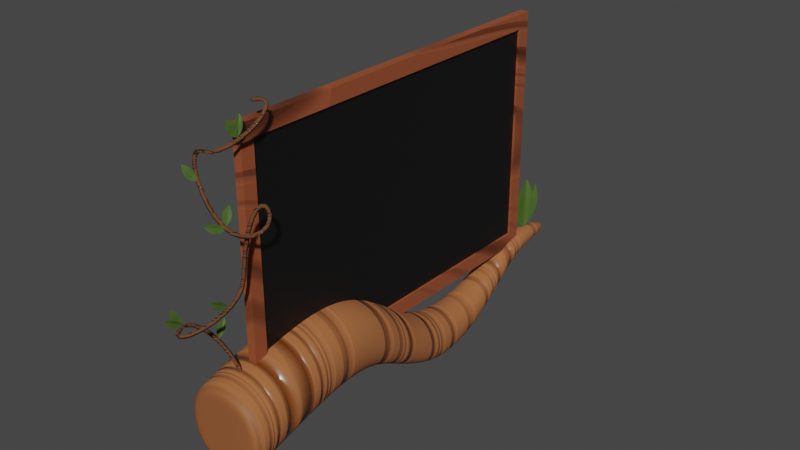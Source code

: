 # Source: PAPANHUTAN.blend  (saved by Blender 2.90.8; exported with 4.5.12 LTS)
import bpy
from mathutils import Matrix  # noqa: F401  (used for matrix-valued properties, if any)

bpy.ops.wm.read_factory_settings(use_empty=True)
scene = bpy.context.scene
scene.name = 'Scene'

# ---- collections
col_collection = bpy.data.collections.new('Collection'); scene.collection.children.link(col_collection)

# ---- materials (node trees are filled in below, after node groups)
mat_stylized_wood = bpy.data.materials.new('Stylized Wood')
mat_stylized_wood.alpha_threshold = 0.0
mat_stylized_wood.use_transparent_shadow = False
mat_stylized_wood.line_color = (0.0, 0.0, 0.0, 1.0)
mat_stylized_wood_004 = bpy.data.materials.new('Stylized Wood.004')
mat_stylized_wood_004.alpha_threshold = 0.0
mat_stylized_wood_004.use_transparent_shadow = False
mat_stylized_wood_004.line_color = (0.0, 0.0, 0.0, 1.0)
mat_material = bpy.data.materials.new('Material')
mat_material.alpha_threshold = 0.0
mat_material.use_transparent_shadow = False
mat_material.line_color = (0.0, 0.0, 0.0, 1.0)
mat_material_001 = bpy.data.materials.new('Material.001')
mat_material_001.use_transparent_shadow = False
mat_stylized_wood_001 = bpy.data.materials.new('Stylized Wood.001')
mat_stylized_wood_001.alpha_threshold = 0.0
mat_stylized_wood_001.use_transparent_shadow = False
mat_stylized_wood_001.line_color = (0.0, 0.0, 0.0, 1.0)
mat_material_004 = bpy.data.materials.new('Material.004')
mat_material_004.use_transparent_shadow = False

# ---- material node trees
mat_stylized_wood.use_nodes = True; mat_stylized_wood.node_tree.nodes.clear()
_N = mat_stylized_wood.node_tree.nodes; _L = mat_stylized_wood.node_tree.links
n0 = _N.new('ShaderNodeOutputMaterial'); n0.name = 'Material Output'; n0.location = (300, 300)
n1 = _N.new('ShaderNodeBsdfPrincipled'); n1.name = 'Principled BSDF'; n1.location = (10, 300)
n1.distribution = 'GGX'
n1.subsurface_method = 'RANDOM_WALK_SKIN'
n1.inputs[3].default_value = 1.45
n1.inputs[27].default_value = (0.0, 0.0, 0.0, 1.0)
n1.inputs[28].default_value = 1.0
n2 = _N.new('ShaderNodeValToRGB'); n2.name = 'ColorRamp'; n2.location = (-520, -160)
while len(n2.color_ramp.elements) > 1: n2.color_ramp.elements.remove(n2.color_ramp.elements[-1])
n2.color_ramp.elements[0].position = 0.0; n2.color_ramp.elements[0].color = (0.0, 0.0, 0.0, 1.0)
_e = n2.color_ramp.elements.new(1.0); _e.color = (1.0, 1.0, 1.0, 1.0)
n3 = _N.new('ShaderNodeValToRGB'); n3.name = 'ColorRamp.002'; n3.location = (-520, 80)
while len(n3.color_ramp.elements) > 1: n3.color_ramp.elements.remove(n3.color_ramp.elements[-1])
n3.color_ramp.elements[0].position = 0.0; n3.color_ramp.elements[0].color = (1.0, 1.0, 1.0, 1.0)
_e = n3.color_ramp.elements.new(0.5864); _e.color = (0.0, 0.0, 0.0, 1.0)
n4 = _N.new('ShaderNodeTexCoord'); n4.name = 'Texture Coordinate'; n4.location = (-1620, 60)
n5 = _N.new('ShaderNodeMapping'); n5.name = 'Mapping'; n5.location = (-1400, 80)
n5.width = 240
n5.inputs[3].default_value = (0.05, 1.0, 1.0)
n6 = _N.new('ShaderNodeValToRGB'); n6.name = 'ColorRamp.001'; n6.location = (-500, 320)
while len(n6.color_ramp.elements) > 1: n6.color_ramp.elements.remove(n6.color_ramp.elements[-1])
n6.color_ramp.elements[0].position = 0.0; n6.color_ramp.elements[0].color = (0.373, 0.1247, 0.03958, 1.0)
_e = n6.color_ramp.elements.new(0.6522); _e.color = (0.1603, 0.0448, 0.01035, 1.0)
n7 = _N.new('ShaderNodeTexNoise'); n7.name = 'Musgrave Texture'; n7.location = (-920, 40)
n7.width = 150
n7.noise_dimensions = '2D'
n7.normalize = False
n7.inputs[2].default_value = 4.1
n7.inputs[3].default_value = 6.6
n7.inputs[4].default_value = 0.2176
n8 = _N.new('ShaderNodeBump'); n8.name = 'Bump'; n8.location = (-200, -200)
n8.invert = True
n8.inputs[0].default_value = 0.325
n8.inputs[1].default_value = 1.0
n8.inputs[2].default_value = 1.0
n9 = _N.new('ShaderNodeTexNoise'); n9.name = 'Musgrave Texture.001'; n9.location = (-1120, 40)
n9.width = 150
n9.noise_dimensions = '2D'
n9.normalize = False
n9.inputs[2].default_value = 0.6
n9.inputs[3].default_value = 6.2
n9.inputs[4].default_value = 0.01924
_L.new(n9.outputs[0], n7.inputs[0])
_L.new(n5.outputs[0], n9.inputs[0])
_L.new(n4.outputs[3], n5.inputs[0])
_L.new(n7.outputs[0], n2.inputs[0])
_L.new(n2.outputs[0], n8.inputs[3])
_L.new(n8.outputs[0], n1.inputs[5])
_L.new(n7.outputs[0], n6.inputs[0])
_L.new(n6.outputs[0], n1.inputs[0])
_L.new(n7.outputs[0], n3.inputs[0])
_L.new(n3.outputs[0], n1.inputs[2])
_L.new(n1.outputs[0], n0.inputs[0])
n0.is_active_output = True
mat_stylized_wood_004.use_nodes = True; mat_stylized_wood_004.node_tree.nodes.clear()
_N = mat_stylized_wood_004.node_tree.nodes; _L = mat_stylized_wood_004.node_tree.links
n0 = _N.new('ShaderNodeOutputMaterial'); n0.name = 'Material Output'; n0.location = (300, 300)
n1 = _N.new('ShaderNodeBsdfPrincipled'); n1.name = 'Principled BSDF'; n1.location = (10, 300)
n1.distribution = 'GGX'
n1.subsurface_method = 'RANDOM_WALK_SKIN'
n1.inputs[3].default_value = 1.45
n1.inputs[27].default_value = (0.0, 0.0, 0.0, 1.0)
n1.inputs[28].default_value = 1.0
n2 = _N.new('ShaderNodeValToRGB'); n2.name = 'ColorRamp'; n2.location = (-520, -160)
while len(n2.color_ramp.elements) > 1: n2.color_ramp.elements.remove(n2.color_ramp.elements[-1])
n2.color_ramp.elements[0].position = 0.0; n2.color_ramp.elements[0].color = (0.0, 0.0, 0.0, 1.0)
_e = n2.color_ramp.elements.new(1.0); _e.color = (1.0, 1.0, 1.0, 1.0)
n3 = _N.new('ShaderNodeValToRGB'); n3.name = 'ColorRamp.002'; n3.location = (-520, 80)
while len(n3.color_ramp.elements) > 1: n3.color_ramp.elements.remove(n3.color_ramp.elements[-1])
n3.color_ramp.elements[0].position = 0.0; n3.color_ramp.elements[0].color = (1.0, 1.0, 1.0, 1.0)
_e = n3.color_ramp.elements.new(0.5864); _e.color = (0.0, 0.0, 0.0, 1.0)
n4 = _N.new('ShaderNodeTexCoord'); n4.name = 'Texture Coordinate'; n4.location = (-1620, 60)
n5 = _N.new('ShaderNodeMapping'); n5.name = 'Mapping'; n5.location = (-1400, 80)
n5.width = 240
n5.inputs[3].default_value = (0.05, 1.0, 1.0)
n6 = _N.new('ShaderNodeValToRGB'); n6.name = 'ColorRamp.001'; n6.location = (-500, 320)
while len(n6.color_ramp.elements) > 1: n6.color_ramp.elements.remove(n6.color_ramp.elements[-1])
n6.color_ramp.elements[0].position = 0.0; n6.color_ramp.elements[0].color = (0.2865, 0.06671, 0.02024, 1.0)
_e = n6.color_ramp.elements.new(0.6636); _e.color = (0.01069, 0.008396, 0.006605, 1.0)
n7 = _N.new('ShaderNodeTexNoise'); n7.name = 'Musgrave Texture'; n7.location = (-920, 40)
n7.width = 150
n7.normalize = False
n7.inputs[2].default_value = 6.2
n7.inputs[3].default_value = 6.6
n7.inputs[4].default_value = 0.25
n8 = _N.new('ShaderNodeTexNoise'); n8.name = 'Musgrave Texture.001'; n8.location = (-1120, 40)
n8.width = 150
n8.normalize = False
n8.inputs[2].default_value = 0.4
n8.inputs[3].default_value = 0.0
n8.inputs[4].default_value = 0.01924
n9 = _N.new('ShaderNodeBump'); n9.name = 'Bump'; n9.location = (-200, -200)
n9.invert = True
n9.inputs[0].default_value = 0.325
n9.inputs[1].default_value = 1.0
n9.inputs[2].default_value = 1.0
_L.new(n8.outputs[0], n7.inputs[0])
_L.new(n5.outputs[0], n8.inputs[0])
_L.new(n4.outputs[3], n5.inputs[0])
_L.new(n7.outputs[0], n2.inputs[0])
_L.new(n2.outputs[0], n9.inputs[3])
_L.new(n9.outputs[0], n1.inputs[5])
_L.new(n7.outputs[0], n6.inputs[0])
_L.new(n6.outputs[0], n1.inputs[0])
_L.new(n7.outputs[0], n3.inputs[0])
_L.new(n3.outputs[0], n1.inputs[2])
_L.new(n1.outputs[0], n0.inputs[0])
n0.is_active_output = True
mat_material.use_nodes = True; mat_material.node_tree.nodes.clear()
_N = mat_material.node_tree.nodes; _L = mat_material.node_tree.links
n0 = _N.new('ShaderNodeOutputMaterial'); n0.name = 'Material Output'; n0.location = (300, 300)
n1 = _N.new('ShaderNodeBsdfPrincipled'); n1.name = 'Principled BSDF'; n1.location = (10, 300)
n1.distribution = 'GGX'
n1.subsurface_method = 'BURLEY'
n1.inputs[0].default_value = (0.293, 0.03151, 0.0, 1.0)
n1.inputs[2].default_value = 0.4
n1.inputs[3].default_value = 1.45
n1.inputs[27].default_value = (0.0, 0.0, 0.0, 1.0)
n1.inputs[28].default_value = 1.0
_L.new(n1.outputs[0], n0.inputs[0])
n0.is_active_output = True
mat_material_001.use_nodes = True; mat_material_001.node_tree.nodes.clear()
_N = mat_material_001.node_tree.nodes; _L = mat_material_001.node_tree.links
n0 = _N.new('ShaderNodeBsdfPrincipled'); n0.name = 'Principled BSDF'; n0.location = (10, 300)
n0.distribution = 'GGX'
n0.subsurface_method = 'BURLEY'
n0.inputs[0].default_value = (0.004255, 0.004255, 0.004255, 1.0)
n0.inputs[3].default_value = 1.45
n0.inputs[27].default_value = (0.0, 0.0, 0.0, 1.0)
n0.inputs[28].default_value = 1.0
n1 = _N.new('ShaderNodeOutputMaterial'); n1.name = 'Material Output'; n1.location = (300, 300)
_L.new(n0.outputs[0], n1.inputs[0])
n1.is_active_output = True
mat_stylized_wood_001.use_nodes = True; mat_stylized_wood_001.node_tree.nodes.clear()
_N = mat_stylized_wood_001.node_tree.nodes; _L = mat_stylized_wood_001.node_tree.links
n0 = _N.new('ShaderNodeOutputMaterial'); n0.name = 'Material Output'; n0.location = (300, 300)
n1 = _N.new('ShaderNodeBsdfPrincipled'); n1.name = 'Principled BSDF'; n1.location = (10, 300)
n1.distribution = 'GGX'
n1.subsurface_method = 'RANDOM_WALK_SKIN'
n1.inputs[3].default_value = 1.45
n1.inputs[27].default_value = (0.0, 0.0, 0.0, 1.0)
n1.inputs[28].default_value = 1.0
n2 = _N.new('ShaderNodeValToRGB'); n2.name = 'ColorRamp'; n2.location = (-520, -160)
while len(n2.color_ramp.elements) > 1: n2.color_ramp.elements.remove(n2.color_ramp.elements[-1])
n2.color_ramp.elements[0].position = 0.0; n2.color_ramp.elements[0].color = (0.0, 0.0, 0.0, 1.0)
_e = n2.color_ramp.elements.new(1.0); _e.color = (1.0, 1.0, 1.0, 1.0)
n3 = _N.new('ShaderNodeValToRGB'); n3.name = 'ColorRamp.002'; n3.location = (-520, 80)
while len(n3.color_ramp.elements) > 1: n3.color_ramp.elements.remove(n3.color_ramp.elements[-1])
n3.color_ramp.elements[0].position = 0.0; n3.color_ramp.elements[0].color = (1.0, 1.0, 1.0, 1.0)
_e = n3.color_ramp.elements.new(0.5864); _e.color = (0.0, 0.0, 0.0, 1.0)
n4 = _N.new('ShaderNodeTexCoord'); n4.name = 'Texture Coordinate'; n4.location = (-1620, 60)
n5 = _N.new('ShaderNodeMapping'); n5.name = 'Mapping'; n5.location = (-1400, 80)
n5.width = 240
n5.inputs[3].default_value = (0.05, 1.0, 1.0)
n6 = _N.new('ShaderNodeValToRGB'); n6.name = 'ColorRamp.001'; n6.location = (-500, 320)
while len(n6.color_ramp.elements) > 1: n6.color_ramp.elements.remove(n6.color_ramp.elements[-1])
n6.color_ramp.elements[0].position = 0.0; n6.color_ramp.elements[0].color = (0.1352, 0.04791, 0.01645, 1.0)
_e = n6.color_ramp.elements.new(0.6636); _e.color = (0.01069, 0.008396, 0.006605, 1.0)
n7 = _N.new('ShaderNodeTexNoise'); n7.name = 'Musgrave Texture'; n7.location = (-920, 40)
n7.width = 150
n7.normalize = False
n7.inputs[2].default_value = 6.2
n7.inputs[3].default_value = 6.6
n7.inputs[4].default_value = 0.25
n8 = _N.new('ShaderNodeTexNoise'); n8.name = 'Musgrave Texture.001'; n8.location = (-1120, 40)
n8.width = 150
n8.normalize = False
n8.inputs[2].default_value = 0.4
n8.inputs[3].default_value = 0.0
n8.inputs[4].default_value = 0.01924
n9 = _N.new('ShaderNodeBump'); n9.name = 'Bump'; n9.location = (-200, -200)
n9.invert = True
n9.inputs[0].default_value = 0.325
n9.inputs[1].default_value = 1.0
n9.inputs[2].default_value = 1.0
_L.new(n8.outputs[0], n7.inputs[0])
_L.new(n5.outputs[0], n8.inputs[0])
_L.new(n4.outputs[3], n5.inputs[0])
_L.new(n7.outputs[0], n2.inputs[0])
_L.new(n2.outputs[0], n9.inputs[3])
_L.new(n9.outputs[0], n1.inputs[5])
_L.new(n7.outputs[0], n6.inputs[0])
_L.new(n6.outputs[0], n1.inputs[0])
_L.new(n7.outputs[0], n3.inputs[0])
_L.new(n3.outputs[0], n1.inputs[2])
_L.new(n1.outputs[0], n0.inputs[0])
n0.is_active_output = True
mat_material_004.use_nodes = True; mat_material_004.node_tree.nodes.clear()
_N = mat_material_004.node_tree.nodes; _L = mat_material_004.node_tree.links
n0 = _N.new('ShaderNodeBsdfPrincipled'); n0.name = 'Principled BSDF'; n0.location = (10, 300)
n0.distribution = 'GGX'
n0.subsurface_method = 'BURLEY'
n0.inputs[0].default_value = (0.05693, 0.1088, 0.0173, 1.0)
n0.inputs[3].default_value = 1.45
n0.inputs[27].default_value = (0.0, 0.0, 0.0, 1.0)
n0.inputs[28].default_value = 1.0
n1 = _N.new('ShaderNodeOutputMaterial'); n1.name = 'Material Output'; n1.location = (300, 300)
_L.new(n0.outputs[0], n1.inputs[0])
n1.is_active_output = True

# ---- world
world_world = bpy.data.worlds.new('World'); scene.world = world_world
world_world.use_nodes = True; world_world.node_tree.nodes.clear()
_N = world_world.node_tree.nodes; _L = world_world.node_tree.links
n0 = _N.new('ShaderNodeOutputWorld'); n0.name = 'World Output'; n0.location = (300, 300)
n1 = _N.new('ShaderNodeBackground'); n1.name = 'Background'; n1.location = (10, 300)
n1.inputs[0].default_value = (0.05088, 0.05088, 0.05088, 1.0)
_L.new(n1.outputs[0], n0.inputs[0])
n0.is_active_output = True
world_world.color = (0.05088, 0.05088, 0.05088)
world_world.use_sun_shadow = False
world_world.sun_shadow_jitter_overblur = 0.0

# ---- meshes
me_cube_001 = bpy.data.meshes.new('Cube.001')
me_cube_001.from_pydata([(-0.8459, -0.2591, -0.3741), (-0.8459, -0.2591, 1.318), (-0.8459, 1.397, 0.1408), (-0.8459, 1.397, 1.833), (0.8459, -0.2591, -0.3741), (0.8459, -0.2591, 1.318), (0.8459, 1.397, 0.1408), (0.8459, 1.397, 1.833), (-0.7368, 2.958, 1.798), (-0.7368, 2.958, 0.3249), (0.7368, 2.958, 0.3249), (0.7368, 2.958, 1.798), (-0.5411, 4.665, 0.1014), (-0.5411, 4.665, -0.9807), (0.5411, 4.665, -0.9807), (0.5411, 4.665, 0.1014), (-0.3857, 6.425, 0.1988), (-0.3857, 6.356, -0.5695), (0.3857, 6.356, -0.5695), (0.3857, 6.425, 0.1988), (-0.2472, 7.616, 1.004), (-0.2472, 7.616, 0.534), (0.2472, 7.616, 0.534), (0.2472, 7.616, 1.004), (-0.1385, 8.994, 0.737), (-0.1385, 8.908, 0.4738), (0.1385, 8.908, 0.4738), (0.1385, 8.994, 0.737), (-0.8459, -0.2591, -0.3741), (-0.8459, -0.2591, 1.318), (0.8459, -0.2591, -0.3741), (0.8459, -0.2591, 1.318)], [], [(28, 29, 3, 2), (6, 2, 9, 10), (30, 31, 5, 4), (4, 5, 1, 0), (28, 30, 4, 0), (31, 29, 1, 5), (11, 10, 14, 15), (3, 7, 11, 8), (2, 3, 8, 9), (7, 6, 10, 11), (12, 15, 19, 16), (10, 9, 13, 14), (8, 11, 15, 12), (9, 8, 12, 13), (19, 18, 22, 23), (13, 12, 16, 17), (15, 14, 18, 19), (14, 13, 17, 18), (22, 21, 25, 26), (18, 17, 21, 22), (16, 19, 23, 20), (17, 16, 20, 21), (25, 24, 27, 26), (20, 23, 27, 24), (21, 20, 24, 25), (23, 22, 26, 27), (7, 3, 29, 31), (2, 6, 30, 28), (6, 7, 31, 30), (0, 1, 29, 28)])
me_cube_001.polygons.foreach_set('use_smooth', [True] * 30)
_uv = me_cube_001.uv_layers.new(name='UVMap')
_uv.uv.foreach_set('vector', [0.375, 0.0, 0.625, 0.0, 0.625, 0.25, 0.375, 0.25, 0.375, 0.5, 0.125, 0.5, 0.125, 0.5, 0.375, 0.5, 0.375, 0.75, 0.625, 0.75, 0.625, 0.75, 0.375, 0.75, 0.375, 0.75, 0.625, 0.75, 0.625, 1.0, 0.375, 1.0, 0.125, 0.75, 0.375, 0.75, 0.375, 0.75, 0.125, 0.75, 0.625, 0.75, 0.875, 0.75, 0.875, 0.75, 0.625, 0.75, 0.625, 0.5, 0.375, 0.5, 0.375, 0.5, 0.625, 0.5, 0.875, 0.5, 0.625, 0.5, 0.625, 0.5, 0.875, 0.5, 0.375, 0.25, 0.625, 0.25, 0.625, 0.25, 0.375, 0.25, 0.625, 0.5, 0.375, 0.5, 0.375, 0.5, 0.625, 0.5, 0.875, 0.5, 0.625, 0.5, 0.625, 0.5, 0.875, 0.5, 0.375, 0.5, 0.125, 0.5, 0.125, 0.5, 0.375, 0.5, 0.875, 0.5, 0.625, 0.5, 0.625, 0.5, 0.875, 0.5, 0.375, 0.25, 0.625, 0.25, 0.625, 0.25, 0.375, 0.25, 0.625, 0.5, 0.375, 0.5, 0.375, 0.5, 0.625, 0.5, 0.375, 0.25, 0.625, 0.25, 0.625, 0.25, 0.375, 0.25, 0.625, 0.5, 0.375, 0.5, 0.375, 0.5, 0.625, 0.5, 0.375, 0.5, 0.125, 0.5, 0.125, 0.5, 0.375, 0.5, 0.375, 0.5, 0.125, 0.5, 0.125, 0.5, 0.375, 0.5, 0.375, 0.5, 0.125, 0.5, 0.125, 0.5, 0.375, 0.5, 0.875, 0.5, 0.625, 0.5, 0.625, 0.5, 0.875, 0.5, 0.375, 0.25, 0.625, 0.25, 0.625, 0.25, 0.375, 0.25, 0.375, 0.25, 0.625, 0.25, 0.625, 0.5, 0.375, 0.5, 0.875, 0.5, 0.625, 0.5, 0.625, 0.5, 0.875, 0.5, 0.375, 0.25, 0.625, 0.25, 0.625, 0.25, 0.375, 0.25, 0.625, 0.5, 0.375, 0.5, 0.375, 0.5, 0.625, 0.5, 0.625, 0.5, 0.875, 0.5, 0.875, 0.75, 0.625, 0.75, 0.125, 0.5, 0.375, 0.5, 0.375, 0.75, 0.125, 0.75, 0.375, 0.5, 0.625, 0.5, 0.625, 0.75, 0.375, 0.75, 0.375, 0.0, 0.625, 0.0, 0.625, 0.0, 0.375, 0.0])
me_cube_001.materials.append(mat_stylized_wood)
me_cube_001.use_remesh_fix_poles = True
me_cube_001.use_remesh_preserve_attributes = False
me_cube_001.use_mirror_vertex_groups = False
me_cube_001.update()
me_cube_002 = bpy.data.meshes.new('Cube.002')
me_cube_002.from_pydata([(-1.0, -1.0, -0.7491), (-1.0, -1.0, 1.437), (-1.0, 1.0, -0.7491), (-1.0, 1.0, 1.437), (1.0, -0.9308, -0.6195), (1.0, -0.9308, 1.307), (1.0, 0.9308, -0.6195), (1.0, 0.9308, 1.307), (1.0, 1.0, 1.437), (1.0, 1.0, -0.7491), (1.0, -1.0, -0.7491), (1.0, -1.0, 1.437), (0.4041, 0.9308, 1.307), (0.4041, 0.9308, -0.6195), (0.4041, -0.9308, -0.6195), (0.4041, -0.9308, 1.307)], [], [(0, 1, 3, 2), (2, 3, 8, 9), (5, 4, 14, 15), (10, 11, 1, 0), (2, 9, 10, 0), (8, 3, 1, 11), (7, 6, 9, 8), (6, 4, 10, 9), (5, 7, 8, 11), (4, 5, 11, 10), (13, 12, 15, 14), (4, 6, 13, 14), (7, 5, 15, 12), (6, 7, 12, 13)])
me_cube_002.polygons.foreach_set('material_index', [0, 0, 0, 0, 0, 0, 0, 0, 0, 0, 2, 0, 0, 0])
_uv = me_cube_002.uv_layers.new(name='UVMap')
_uv.uv.foreach_set('vector', [0.375, 0.0, 0.625, 0.0, 0.625, 0.25, 0.375, 0.25, 0.375, 0.25, 0.625, 0.25, 0.625, 0.5, 0.375, 0.5, 0.6171, 0.7414, 0.3829, 0.7414, 0.3829, 0.7414, 0.6171, 0.7414, 0.375, 0.75, 0.625, 0.75, 0.625, 1.0, 0.375, 1.0, 0.125, 0.5, 0.375, 0.5, 0.375, 0.75, 0.125, 0.75, 0.625, 0.5, 0.875, 0.5, 0.875, 0.75, 0.625, 0.75, 0.6171, 0.5086, 0.3829, 0.5086, 0.375, 0.5, 0.625, 0.5, 0.3829, 0.5086, 0.3829, 0.7414, 0.375, 0.75, 0.375, 0.5, 0.6171, 0.7414, 0.6171, 0.5086, 0.625, 0.5, 0.625, 0.75, 0.3829, 0.7414, 0.6171, 0.7414, 0.625, 0.75, 0.375, 0.75, 0.3829, 0.5086, 0.6171, 0.5086, 0.6171, 0.7414, 0.3829, 0.7414, 0.3829, 0.7414, 0.3829, 0.5086, 0.3829, 0.5086, 0.3829, 0.7414, 0.6171, 0.5086, 0.6171, 0.7414, 0.6171, 0.7414, 0.6171, 0.5086, 0.3829, 0.5086, 0.6171, 0.5086, 0.6171, 0.5086, 0.3829, 0.5086])
me_cube_002.materials.append(mat_stylized_wood_004)
me_cube_002.materials.append(mat_material)
me_cube_002.materials.append(mat_material_001)
me_cube_002.use_remesh_fix_poles = True
me_cube_002.use_remesh_preserve_attributes = False
me_cube_002.use_mirror_vertex_groups = False
me_cube_002.update()
me_beziercurve = bpy.data.meshes.new('BezierCurve')
me_beziercurve.from_pydata([(3.578, 5.683, 25.45), (4.574, 6.542, 25.32), (5.172, 6.791, 24.98), (5.404, 6.556, 24.45), (5.302, 5.964, 23.78), (4.9, 5.142, 23.01), (4.229, 4.215, 22.17), (3.321, 3.311, 21.31), (2.21, 2.555, 20.45), (0.9265, 2.075, 19.66), (-0.4959, 1.996, 18.95), (-2.025, 2.446, 18.37), (-3.629, 3.55, 17.96), (-4.623, 4.363, 17.53), (-5.138, 4.612, 16.77), (-5.229, 4.411, 15.74), (-4.949, 3.875, 14.52), (-4.355, 3.116, 13.17), (-3.501, 2.25, 11.78), (-2.442, 1.39, 10.4), (-1.233, 0.6499, 9.119), (0.07088, 0.1439, 7.996), (1.415, -0.014, 7.106), (2.744, 0.2901, 6.52), (4.003, 1.17, 6.309), (5.011, 2.191, 6.555), (5.651, 2.874, 7.184), (5.971, 3.266, 8.035), (6.016, 3.416, 8.944), (5.832, 3.37, 9.751), (5.465, 3.177, 10.29), (4.961, 2.884, 10.4), (4.366, 2.538, 9.925), (3.725, 2.188, 8.695), (3.084, 1.881, 6.549), (2.49, 1.664, 3.326), (1.988, 1.586, -1.136), (1.674, 1.413, -2.732), (1.066, 0.9452, -4.127), (0.2265, 0.266, -5.332), (-0.7832, -0.5401, -6.357), (-1.9, -1.389, -7.211), (-3.063, -2.198, -7.905), (-4.209, -2.882, -8.45), (-5.275, -3.357, -8.855), (-6.201, -3.539, -9.13), (-6.922, -3.345, -9.286), (-7.378, -2.69, -9.332), (-7.505, -1.49, -9.28), (-7.213, 0.06302, -9.44), (-6.532, 1.328, -10.1), (-5.558, 2.314, -11.19), (-4.39, 3.032, -12.64), (-3.125, 3.491, -14.38), (-1.861, 3.702, -16.35), (-0.6957, 3.673, -18.49), (0.274, 3.416, -20.71), (0.9503, 2.94, -22.95), (1.236, 2.254, -25.15), (1.032, 1.37, -27.24), (0.2427, 0.2956, -29.15)], [(0, 1), (1, 2), (2, 3), (3, 4), (4, 5), (5, 6), (6, 7), (7, 8), (8, 9), (9, 10), (10, 11), (11, 12), (12, 13), (13, 14), (14, 15), (15, 16), (16, 17), (17, 18), (18, 19), (19, 20), (20, 21), (21, 22), (22, 23), (23, 24), (24, 25), (25, 26), (26, 27), (27, 28), (28, 29), (29, 30), (30, 31), (31, 32), (32, 33), (33, 34), (34, 35), (35, 36), (36, 37), (37, 38), (38, 39), (39, 40), (40, 41), (41, 42), (42, 43), (43, 44), (44, 45), (45, 46), (46, 47), (47, 48), (48, 49), (49, 50), (50, 51), (51, 52), (52, 53), (53, 54), (54, 55), (55, 56), (56, 57), (57, 58), (58, 59), (59, 60)], [])
_uv = me_beziercurve.uv_layers.new(name='UVMap')
_uv.uv.foreach_set('vector', [])
me_beziercurve.materials.append(mat_stylized_wood_001)
me_beziercurve.use_remesh_fix_poles = True
me_beziercurve.use_remesh_preserve_attributes = False
me_beziercurve.use_mirror_vertex_groups = False
me_beziercurve.update()
me_circle_008 = bpy.data.meshes.new('Circle.008')
me_circle_008.from_pydata([(0.2216, 2.261, 0.9601), (-0.08896, 2.289, 0.9599), (-0.3915, 2.218, 0.9053), (-0.6705, 2.091, 0.8835), (-0.9282, 1.887, 0.8342), (-1.156, 1.631, 0.7965), (-1.357, 1.316, 0.7324), (-1.451, 0.1582, 0.3502), (-1.323, -0.3685, 0.2427), (-1.108, -0.8149, 0.08565), (-0.8662, -1.226, -0.07061), (-0.5977, -1.569, -0.1805), (-0.3106, -1.849, -0.2769), (-0.003034, -2.029, -0.2951), (0.3092, -2.141, -0.3195), (0.6212, -2.176, -0.3337), (0.9245, -2.141, -0.3512), (1.203, -2.079, -0.4603), (1.473, -1.946, -0.5519), (1.728, -1.772, -0.6677), (1.97, -1.549, -0.771), (2.199, -1.261, -0.8063), (2.393, -1.012, -0.9616), (2.182, -0.4026, -0.5567), (1.936, 0.136, -0.2813), (1.68, 0.6735, 0.04317), (1.411, 1.166, 0.3529), (1.13, 1.581, 0.6036), (0.8435, 1.926, 0.8309), (0.5353, 2.141, 0.9213), (-0.5782, 1.951, 0.8121), (-0.7394, 1.624, 0.7219), (-0.8828, 1.21, 0.5542), (-1.001, 0.7529, 0.371), (-1.093, 0.2664, 0.1707), (-0.9817, -0.2013, 0.09359), (-0.8456, -0.6617, 0.01012), (-0.6853, -1.094, -0.06798), (-0.5094, -1.508, -0.1932), (-0.1809, 1.966, 0.8245), (-0.2573, 1.559, 0.6489), (-0.3182, 1.084, 0.4343), (-0.3635, 0.5545, 0.1847), (-0.3936, -0.007916, -0.09259), (-0.3434, -0.4585, -0.1098), (-0.2786, -0.9036, -0.1433), (-0.1999, -1.325, -0.1896), (-0.1078, -1.706, -0.2428), (0.2412, 1.912, 0.8292), (0.2692, 1.476, 0.6511), (0.3035, 0.9657, 0.4221), (0.342, 0.3961, 0.1416), (0.3832, -0.2139, -0.185), (0.3625, -0.6368, -0.1586), (0.3438, -1.06, -0.1669), (0.3277, -1.465, -0.2039), (0.3157, -1.832, -0.259), (0.6644, 1.773, 0.7884), (0.7958, 1.325, 0.6152), (0.9183, 0.7775, 0.3314), (1.033, 0.1634, -0.02372), (1.14, -0.4865, -0.4207), (1.053, -0.8496, -0.3182), (0.9578, -1.21, -0.2462), (0.8532, -1.559, -0.2233), (0.7374, -1.898, -0.2789), (1.057, 1.51, 0.6019), (1.265, 1.01, 0.3159), (1.471, 0.4779, 0.05514), (1.658, -0.125, -0.2957), (1.828, -0.7628, -0.6931), (1.677, -1.079, -0.5731), (1.508, -1.394, -0.489), (1.319, -1.708, -0.474), (1.126, -1.949, -0.4034), (-1.451, 0.1582, 0.3502), (-1.379, 0.2898, 0.3262), (-1.373, 0.4022, 0.3287), (-1.384, 0.5534, 0.4028), (-1.464, 0.7935, 0.5349), (-1.464, 0.7935, 0.5349), (-2.372, 0.6431, 0.6352), (-2.378, 0.9169, 0.7148), (-2.375, 0.7647, 0.6442), (-1.465, 0.445, 0.3768), (-1.465, 0.445, 0.3768)], [], [(4, 30, 2, 3), (30, 39, 1, 2), (39, 48, 0, 1), (48, 57, 29, 0), (57, 66, 28, 29), (66, 26, 27, 28), (5, 31, 30, 4), (31, 40, 39, 30), (40, 49, 48, 39), (49, 58, 57, 48), (58, 67, 66, 57), (67, 25, 26, 66), (6, 32, 31, 5), (32, 41, 40, 31), (41, 50, 49, 40), (50, 59, 58, 49), (59, 68, 67, 58), (68, 24, 25, 67), (8, 36, 35, 76, 75), (33, 42, 41, 32), (42, 51, 50, 41), (51, 60, 59, 50), (60, 69, 68, 59), (69, 23, 24, 68), (77, 76, 35, 34), (34, 43, 42, 33), (43, 52, 51, 42), (52, 61, 60, 51), (61, 70, 69, 60), (70, 22, 23, 69), (85, 79, 80, 84), (35, 44, 43, 34), (44, 53, 52, 43), (53, 62, 61, 52), (62, 71, 70, 61), (71, 21, 22, 70), (78, 77, 34, 33), (36, 45, 44, 35), (45, 54, 53, 44), (54, 63, 62, 53), (63, 72, 71, 62), (72, 20, 21, 71), (9, 37, 36, 8), (37, 46, 45, 36), (46, 55, 54, 45), (55, 64, 63, 54), (64, 73, 72, 63), (73, 19, 20, 72), (10, 38, 37, 9), (38, 47, 46, 37), (47, 56, 55, 46), (56, 65, 64, 55), (65, 74, 73, 64), (74, 18, 19, 73), (11, 12, 38, 10), (12, 13, 47, 38), (13, 14, 56, 47), (14, 15, 65, 56), (15, 16, 74, 65), (16, 17, 18, 74), (75, 76, 77, 85), (79, 78, 33, 32, 6), (84, 80, 82, 83), (7, 84, 83, 81), (75, 85, 84, 7), (85, 77, 78, 79)])
me_circle_008.polygons.foreach_set('use_smooth', [True] * 66)
_uv = me_circle_008.uv_layers.new(name='UVMap')
_uv.uv.foreach_set('vector', [0.0, 0.0, 0.0, 0.0, 0.0, 0.0, 0.0, 0.0, 0.0, 0.0, 0.0, 0.0, 0.0, 0.0, 0.0, 0.0, 0.0, 0.0, 0.0, 0.0, 0.0, 0.0, 0.0, 0.0, 0.0, 0.0, 0.0, 0.0, 0.0, 0.0, 0.0, 0.0, 0.0, 0.0, 0.0, 0.0, 0.0, 0.0, 0.0, 0.0, 0.0, 0.0, 0.0, 0.0, 0.0, 0.0, 0.0, 0.0, 0.0, 0.0, 0.0, 0.0, 0.0, 0.0, 0.0, 0.0, 0.0, 0.0, 0.0, 0.0, 0.0, 0.0, 0.0, 0.0, 0.0, 0.0, 0.0, 0.0, 0.0, 0.0, 0.0, 0.0, 0.0, 0.0, 0.0, 0.0, 0.0, 0.0, 0.0, 0.0, 0.0, 0.0, 0.0, 0.0, 0.0, 0.0, 0.0, 0.0, 0.0, 0.0, 0.0, 0.0, 0.0, 0.0, 0.0, 0.0, 0.0, 0.0, 0.0, 0.0, 0.0, 0.0, 0.0, 0.0, 0.0, 0.0, 0.0, 0.0, 0.0, 0.0, 0.0, 0.0, 0.0, 0.0, 0.0, 0.0, 0.0, 0.0, 0.0, 0.0, 0.0, 0.0, 0.0, 0.0, 0.0, 0.0, 0.0, 0.0, 0.0, 0.0, 0.0, 0.0, 0.0, 0.0, 0.0, 0.0, 0.0, 0.0, 0.0, 0.0, 0.0, 0.0, 0.0, 0.0, 0.0, 0.0, 0.0, 0.0, 0.0, 0.0, 0.0, 0.0, 0.0, 0.0, 0.0, 0.0, 0.0, 0.0, 0.0, 0.0, 0.0, 0.0, 0.0, 0.0, 0.0, 0.0, 0.0, 0.0, 0.0, 0.0, 0.0, 0.0, 0.0, 0.0, 0.0, 0.0, 0.0, 0.0, 0.0, 0.0, 0.0, 0.0, 0.0, 0.0, 0.0, 0.0, 0.0, 0.0, 0.0, 0.0, 0.0, 0.0, 0.0, 0.0, 0.0, 0.0, 0.0, 0.0, 0.0, 0.0, 0.0, 0.0, 0.0, 0.0, 0.0, 0.0, 0.0, 0.0, 0.0, 0.0, 0.0, 0.0, 0.0, 0.0, 0.0, 0.0, 0.0, 0.0, 0.0, 0.0, 0.0, 0.0, 0.0, 0.0, 0.0, 0.0, 0.0, 0.0, 0.0, 0.0, 0.0, 0.0, 0.0, 0.0, 0.0, 0.0, 0.0, 0.0, 0.0, 0.0, 0.0, 0.0, 0.0, 0.0, 0.0, 0.0, 0.0, 0.0, 0.0, 0.0, 0.0, 0.0, 0.0, 0.0, 0.0, 0.0, 0.0, 0.0, 0.0, 0.0, 0.0, 0.0, 0.0, 0.0, 0.0, 0.0, 0.0, 0.0, 0.0, 0.0, 0.0, 0.0, 0.0, 0.0, 0.0, 0.0, 0.0, 0.0, 0.0, 0.0, 0.0, 0.0, 0.0, 0.0, 0.0, 0.0, 0.0, 0.0, 0.0, 0.0, 0.0, 0.0, 0.0, 0.0, 0.0, 0.0, 0.0, 0.0, 0.0, 0.0, 0.0, 0.0, 0.0, 0.0, 0.0, 0.0, 0.0, 0.0, 0.0, 0.0, 0.0, 0.0, 0.0, 0.0, 0.0, 0.0, 0.0, 0.0, 0.0, 0.0, 0.0, 0.0, 0.0, 0.0, 0.0, 0.0, 0.0, 0.0, 0.0, 0.0, 0.0, 0.0, 0.0, 0.0, 0.0, 0.0, 0.0, 0.0, 0.0, 0.0, 0.0, 0.0, 0.0, 0.0, 0.0, 0.0, 0.0, 0.0, 0.0, 0.0, 0.0, 0.0, 0.0, 0.0, 0.0, 0.0, 0.0, 0.0, 0.0, 0.0, 0.0, 0.0, 0.0, 0.0, 0.0, 0.0, 0.0, 0.0, 0.0, 0.0, 0.0, 0.0, 0.0, 0.0, 0.0, 0.0, 0.0, 0.0, 0.0, 0.0, 0.0, 0.0, 0.0, 0.0, 0.0, 0.0, 0.0, 0.0, 0.0, 0.0, 0.0, 0.0, 0.0, 0.0, 0.0, 0.0, 0.0, 0.0, 0.0, 0.0, 0.0, 0.0, 0.0, 0.0, 0.0, 0.0, 0.0, 0.0, 0.0, 0.0, 0.0, 0.0, 0.0, 0.0, 0.0, 0.0, 0.0, 0.0, 0.0, 0.0, 0.0, 0.0, 0.0, 0.0, 0.0, 0.0, 0.0, 0.0, 0.0, 0.0, 0.0, 0.0, 0.0, 0.0, 0.0, 0.0, 0.0, 0.0, 0.0, 0.0, 0.0, 0.0, 0.0, 0.0, 0.0, 0.0, 0.0, 0.0, 0.0, 0.0, 0.0, 0.0, 0.0, 0.0, 0.0, 0.0, 0.0, 0.0, 0.0, 0.0, 0.0, 0.0, 0.0, 0.0, 0.0, 0.0, 0.0, 0.0, 0.0, 0.0, 0.0, 0.0, 0.0, 0.0, 0.0, 0.0, 0.0, 0.0, 0.0, 0.0, 0.0, 0.0, 0.0, 0.0, 0.0, 0.0, 0.0, 0.0, 0.0, 0.0, 0.0, 0.0, 0.0, 0.0, 0.0, 0.0, 0.0, 0.0, 0.0, 0.0, 0.0, 0.0, 0.0, 0.0, 0.0, 0.0, 0.0, 0.0, 0.0, 0.0, 0.0, 0.0, 0.0, 0.0, 0.0, 0.0, 0.0, 0.0, 0.0, 0.0, 0.0, 0.0, 0.0, 0.0, 0.0, 0.0, 0.0, 0.0, 0.0, 0.0, 0.0, 0.0])
me_circle_008.materials.append(mat_material_004)
me_circle_008.use_remesh_fix_poles = True
me_circle_008.use_remesh_preserve_attributes = False
me_circle_008.use_mirror_vertex_groups = False
me_circle_008.update()
me_circle_001 = bpy.data.meshes.new('Circle.001')
me_circle_001.from_pydata([(0.2216, 2.261, 0.9601), (-0.08896, 2.289, 0.9599), (-0.3915, 2.218, 0.9053), (-0.6705, 2.091, 0.8835), (-0.9282, 1.887, 0.8342), (-1.156, 1.631, 0.7965), (-1.357, 1.316, 0.7324), (-1.451, 0.1582, 0.3502), (-1.323, -0.3685, 0.2427), (-1.108, -0.8149, 0.08565), (-0.8662, -1.226, -0.07061), (-0.5977, -1.569, -0.1805), (-0.3106, -1.849, -0.2769), (-0.003034, -2.029, -0.2951), (0.3092, -2.141, -0.3195), (0.6212, -2.176, -0.3337), (0.9245, -2.141, -0.3512), (1.203, -2.079, -0.4603), (1.473, -1.946, -0.5519), (1.728, -1.772, -0.6677), (1.97, -1.549, -0.771), (2.199, -1.261, -0.8063), (2.393, -1.012, -0.9616), (2.182, -0.4026, -0.5567), (1.936, 0.136, -0.2813), (1.68, 0.6735, 0.04317), (1.411, 1.166, 0.3529), (1.13, 1.581, 0.6036), (0.8435, 1.926, 0.8309), (0.5353, 2.141, 0.9213), (-0.5782, 1.951, 0.8121), (-0.7394, 1.624, 0.7219), (-0.8828, 1.21, 0.5542), (-1.001, 0.7529, 0.371), (-1.093, 0.2664, 0.1707), (-0.9817, -0.2013, 0.09359), (-0.8456, -0.6617, 0.01012), (-0.6853, -1.094, -0.06798), (-0.5094, -1.508, -0.1932), (-0.1809, 1.966, 0.8245), (-0.2573, 1.559, 0.6489), (-0.3182, 1.084, 0.4343), (-0.3635, 0.5545, 0.1847), (-0.3936, -0.007916, -0.09259), (-0.3434, -0.4585, -0.1098), (-0.2786, -0.9036, -0.1433), (-0.1999, -1.325, -0.1896), (-0.1078, -1.706, -0.2428), (0.2412, 1.912, 0.8292), (0.2692, 1.476, 0.6511), (0.3035, 0.9657, 0.4221), (0.342, 0.3961, 0.1416), (0.3832, -0.2139, -0.185), (0.3625, -0.6368, -0.1586), (0.3438, -1.06, -0.1669), (0.3277, -1.465, -0.2039), (0.3157, -1.832, -0.259), (0.6644, 1.773, 0.7884), (0.7958, 1.325, 0.6152), (0.9183, 0.7775, 0.3314), (1.033, 0.1634, -0.02372), (1.14, -0.4865, -0.4207), (1.053, -0.8496, -0.3182), (0.9578, -1.21, -0.2462), (0.8532, -1.559, -0.2233), (0.7374, -1.898, -0.2789), (1.057, 1.51, 0.6019), (1.265, 1.01, 0.3159), (1.471, 0.4779, 0.05514), (1.658, -0.125, -0.2957), (1.828, -0.7628, -0.6931), (1.677, -1.079, -0.5731), (1.508, -1.394, -0.489), (1.319, -1.708, -0.474), (1.126, -1.949, -0.4034), (-1.451, 0.1582, 0.3502), (-1.379, 0.2898, 0.3262), (-1.373, 0.4022, 0.3287), (-1.384, 0.5534, 0.4028), (-1.464, 0.7935, 0.5349), (-1.464, 0.7935, 0.5349), (-2.372, 0.6431, 0.6352), (-2.378, 0.9169, 0.7148), (-2.375, 0.7647, 0.6442), (-1.465, 0.445, 0.3768), (-1.465, 0.445, 0.3768)], [], [(4, 30, 2, 3), (30, 39, 1, 2), (39, 48, 0, 1), (48, 57, 29, 0), (57, 66, 28, 29), (66, 26, 27, 28), (5, 31, 30, 4), (31, 40, 39, 30), (40, 49, 48, 39), (49, 58, 57, 48), (58, 67, 66, 57), (67, 25, 26, 66), (6, 32, 31, 5), (32, 41, 40, 31), (41, 50, 49, 40), (50, 59, 58, 49), (59, 68, 67, 58), (68, 24, 25, 67), (8, 36, 35, 76, 75), (33, 42, 41, 32), (42, 51, 50, 41), (51, 60, 59, 50), (60, 69, 68, 59), (69, 23, 24, 68), (77, 76, 35, 34), (34, 43, 42, 33), (43, 52, 51, 42), (52, 61, 60, 51), (61, 70, 69, 60), (70, 22, 23, 69), (85, 79, 80, 84), (35, 44, 43, 34), (44, 53, 52, 43), (53, 62, 61, 52), (62, 71, 70, 61), (71, 21, 22, 70), (78, 77, 34, 33), (36, 45, 44, 35), (45, 54, 53, 44), (54, 63, 62, 53), (63, 72, 71, 62), (72, 20, 21, 71), (9, 37, 36, 8), (37, 46, 45, 36), (46, 55, 54, 45), (55, 64, 63, 54), (64, 73, 72, 63), (73, 19, 20, 72), (10, 38, 37, 9), (38, 47, 46, 37), (47, 56, 55, 46), (56, 65, 64, 55), (65, 74, 73, 64), (74, 18, 19, 73), (11, 12, 38, 10), (12, 13, 47, 38), (13, 14, 56, 47), (14, 15, 65, 56), (15, 16, 74, 65), (16, 17, 18, 74), (75, 76, 77, 85), (79, 78, 33, 32, 6), (84, 80, 82, 83), (7, 84, 83, 81), (75, 85, 84, 7), (85, 77, 78, 79)])
me_circle_001.polygons.foreach_set('use_smooth', [True] * 66)
_uv = me_circle_001.uv_layers.new(name='UVMap')
_uv.uv.foreach_set('vector', [0.0, 0.0, 0.0, 0.0, 0.0, 0.0, 0.0, 0.0, 0.0, 0.0, 0.0, 0.0, 0.0, 0.0, 0.0, 0.0, 0.0, 0.0, 0.0, 0.0, 0.0, 0.0, 0.0, 0.0, 0.0, 0.0, 0.0, 0.0, 0.0, 0.0, 0.0, 0.0, 0.0, 0.0, 0.0, 0.0, 0.0, 0.0, 0.0, 0.0, 0.0, 0.0, 0.0, 0.0, 0.0, 0.0, 0.0, 0.0, 0.0, 0.0, 0.0, 0.0, 0.0, 0.0, 0.0, 0.0, 0.0, 0.0, 0.0, 0.0, 0.0, 0.0, 0.0, 0.0, 0.0, 0.0, 0.0, 0.0, 0.0, 0.0, 0.0, 0.0, 0.0, 0.0, 0.0, 0.0, 0.0, 0.0, 0.0, 0.0, 0.0, 0.0, 0.0, 0.0, 0.0, 0.0, 0.0, 0.0, 0.0, 0.0, 0.0, 0.0, 0.0, 0.0, 0.0, 0.0, 0.0, 0.0, 0.0, 0.0, 0.0, 0.0, 0.0, 0.0, 0.0, 0.0, 0.0, 0.0, 0.0, 0.0, 0.0, 0.0, 0.0, 0.0, 0.0, 0.0, 0.0, 0.0, 0.0, 0.0, 0.0, 0.0, 0.0, 0.0, 0.0, 0.0, 0.0, 0.0, 0.0, 0.0, 0.0, 0.0, 0.0, 0.0, 0.0, 0.0, 0.0, 0.0, 0.0, 0.0, 0.0, 0.0, 0.0, 0.0, 0.0, 0.0, 0.0, 0.0, 0.0, 0.0, 0.0, 0.0, 0.0, 0.0, 0.0, 0.0, 0.0, 0.0, 0.0, 0.0, 0.0, 0.0, 0.0, 0.0, 0.0, 0.0, 0.0, 0.0, 0.0, 0.0, 0.0, 0.0, 0.0, 0.0, 0.0, 0.0, 0.0, 0.0, 0.0, 0.0, 0.0, 0.0, 0.0, 0.0, 0.0, 0.0, 0.0, 0.0, 0.0, 0.0, 0.0, 0.0, 0.0, 0.0, 0.0, 0.0, 0.0, 0.0, 0.0, 0.0, 0.0, 0.0, 0.0, 0.0, 0.0, 0.0, 0.0, 0.0, 0.0, 0.0, 0.0, 0.0, 0.0, 0.0, 0.0, 0.0, 0.0, 0.0, 0.0, 0.0, 0.0, 0.0, 0.0, 0.0, 0.0, 0.0, 0.0, 0.0, 0.0, 0.0, 0.0, 0.0, 0.0, 0.0, 0.0, 0.0, 0.0, 0.0, 0.0, 0.0, 0.0, 0.0, 0.0, 0.0, 0.0, 0.0, 0.0, 0.0, 0.0, 0.0, 0.0, 0.0, 0.0, 0.0, 0.0, 0.0, 0.0, 0.0, 0.0, 0.0, 0.0, 0.0, 0.0, 0.0, 0.0, 0.0, 0.0, 0.0, 0.0, 0.0, 0.0, 0.0, 0.0, 0.0, 0.0, 0.0, 0.0, 0.0, 0.0, 0.0, 0.0, 0.0, 0.0, 0.0, 0.0, 0.0, 0.0, 0.0, 0.0, 0.0, 0.0, 0.0, 0.0, 0.0, 0.0, 0.0, 0.0, 0.0, 0.0, 0.0, 0.0, 0.0, 0.0, 0.0, 0.0, 0.0, 0.0, 0.0, 0.0, 0.0, 0.0, 0.0, 0.0, 0.0, 0.0, 0.0, 0.0, 0.0, 0.0, 0.0, 0.0, 0.0, 0.0, 0.0, 0.0, 0.0, 0.0, 0.0, 0.0, 0.0, 0.0, 0.0, 0.0, 0.0, 0.0, 0.0, 0.0, 0.0, 0.0, 0.0, 0.0, 0.0, 0.0, 0.0, 0.0, 0.0, 0.0, 0.0, 0.0, 0.0, 0.0, 0.0, 0.0, 0.0, 0.0, 0.0, 0.0, 0.0, 0.0, 0.0, 0.0, 0.0, 0.0, 0.0, 0.0, 0.0, 0.0, 0.0, 0.0, 0.0, 0.0, 0.0, 0.0, 0.0, 0.0, 0.0, 0.0, 0.0, 0.0, 0.0, 0.0, 0.0, 0.0, 0.0, 0.0, 0.0, 0.0, 0.0, 0.0, 0.0, 0.0, 0.0, 0.0, 0.0, 0.0, 0.0, 0.0, 0.0, 0.0, 0.0, 0.0, 0.0, 0.0, 0.0, 0.0, 0.0, 0.0, 0.0, 0.0, 0.0, 0.0, 0.0, 0.0, 0.0, 0.0, 0.0, 0.0, 0.0, 0.0, 0.0, 0.0, 0.0, 0.0, 0.0, 0.0, 0.0, 0.0, 0.0, 0.0, 0.0, 0.0, 0.0, 0.0, 0.0, 0.0, 0.0, 0.0, 0.0, 0.0, 0.0, 0.0, 0.0, 0.0, 0.0, 0.0, 0.0, 0.0, 0.0, 0.0, 0.0, 0.0, 0.0, 0.0, 0.0, 0.0, 0.0, 0.0, 0.0, 0.0, 0.0, 0.0, 0.0, 0.0, 0.0, 0.0, 0.0, 0.0, 0.0, 0.0, 0.0, 0.0, 0.0, 0.0, 0.0, 0.0, 0.0, 0.0, 0.0, 0.0, 0.0, 0.0, 0.0, 0.0, 0.0, 0.0, 0.0, 0.0, 0.0, 0.0, 0.0, 0.0, 0.0, 0.0, 0.0, 0.0, 0.0, 0.0, 0.0, 0.0, 0.0, 0.0, 0.0, 0.0, 0.0, 0.0, 0.0, 0.0, 0.0, 0.0, 0.0, 0.0, 0.0, 0.0, 0.0, 0.0, 0.0, 0.0, 0.0, 0.0, 0.0, 0.0, 0.0, 0.0, 0.0, 0.0, 0.0, 0.0, 0.0, 0.0, 0.0, 0.0, 0.0])
me_circle_001.materials.append(mat_material_004)
me_circle_001.use_remesh_fix_poles = True
me_circle_001.use_remesh_preserve_attributes = False
me_circle_001.use_mirror_vertex_groups = False
me_circle_001.update()
me_circle_002 = bpy.data.meshes.new('Circle.002')
me_circle_002.from_pydata([(0.2216, 2.261, 0.9601), (-0.08896, 2.289, 0.9599), (-0.3915, 2.218, 0.9053), (-0.6705, 2.091, 0.8835), (-0.9282, 1.887, 0.8342), (-1.156, 1.631, 0.7965), (-1.357, 1.316, 0.7324), (-1.451, 0.1582, 0.3502), (-1.323, -0.3685, 0.2427), (-1.108, -0.8149, 0.08565), (-0.8662, -1.226, -0.07061), (-0.5977, -1.569, -0.1805), (-0.3106, -1.849, -0.2769), (-0.003034, -2.029, -0.2951), (0.3092, -2.141, -0.3195), (0.6212, -2.176, -0.3337), (0.9245, -2.141, -0.3512), (1.203, -2.079, -0.4603), (1.473, -1.946, -0.5519), (1.728, -1.772, -0.6677), (1.97, -1.549, -0.771), (2.199, -1.261, -0.8063), (2.393, -1.012, -0.9616), (2.182, -0.4026, -0.5567), (1.936, 0.136, -0.2813), (1.68, 0.6735, 0.04317), (1.411, 1.166, 0.3529), (1.13, 1.581, 0.6036), (0.8435, 1.926, 0.8309), (0.5353, 2.141, 0.9213), (-0.5782, 1.951, 0.8121), (-0.7394, 1.624, 0.7219), (-0.8828, 1.21, 0.5542), (-1.001, 0.7529, 0.371), (-1.093, 0.2664, 0.1707), (-0.9817, -0.2013, 0.09359), (-0.8456, -0.6617, 0.01012), (-0.6853, -1.094, -0.06798), (-0.5094, -1.508, -0.1932), (-0.1809, 1.966, 0.8245), (-0.2573, 1.559, 0.6489), (-0.3182, 1.084, 0.4343), (-0.3635, 0.5545, 0.1847), (-0.3936, -0.007916, -0.09259), (-0.3434, -0.4585, -0.1098), (-0.2786, -0.9036, -0.1433), (-0.1999, -1.325, -0.1896), (-0.1078, -1.706, -0.2428), (0.2412, 1.912, 0.8292), (0.2692, 1.476, 0.6511), (0.3035, 0.9657, 0.4221), (0.342, 0.3961, 0.1416), (0.3832, -0.2139, -0.185), (0.3625, -0.6368, -0.1586), (0.3438, -1.06, -0.1669), (0.3277, -1.465, -0.2039), (0.3157, -1.832, -0.259), (0.6644, 1.773, 0.7884), (0.7958, 1.325, 0.6152), (0.9183, 0.7775, 0.3314), (1.033, 0.1634, -0.02372), (1.14, -0.4865, -0.4207), (1.053, -0.8496, -0.3182), (0.9578, -1.21, -0.2462), (0.8532, -1.559, -0.2233), (0.7374, -1.898, -0.2789), (1.057, 1.51, 0.6019), (1.265, 1.01, 0.3159), (1.471, 0.4779, 0.05514), (1.658, -0.125, -0.2957), (1.828, -0.7628, -0.6931), (1.677, -1.079, -0.5731), (1.508, -1.394, -0.489), (1.319, -1.708, -0.474), (1.126, -1.949, -0.4034), (-1.451, 0.1582, 0.3502), (-1.379, 0.2898, 0.3262), (-1.373, 0.4022, 0.3287), (-1.384, 0.5534, 0.4028), (-1.464, 0.7935, 0.5349), (-1.464, 0.7935, 0.5349), (-2.372, 0.6431, 0.6352), (-2.378, 0.9169, 0.7148), (-2.375, 0.7647, 0.6442), (-1.465, 0.445, 0.3768), (-1.465, 0.445, 0.3768)], [], [(4, 30, 2, 3), (30, 39, 1, 2), (39, 48, 0, 1), (48, 57, 29, 0), (57, 66, 28, 29), (66, 26, 27, 28), (5, 31, 30, 4), (31, 40, 39, 30), (40, 49, 48, 39), (49, 58, 57, 48), (58, 67, 66, 57), (67, 25, 26, 66), (6, 32, 31, 5), (32, 41, 40, 31), (41, 50, 49, 40), (50, 59, 58, 49), (59, 68, 67, 58), (68, 24, 25, 67), (8, 36, 35, 76, 75), (33, 42, 41, 32), (42, 51, 50, 41), (51, 60, 59, 50), (60, 69, 68, 59), (69, 23, 24, 68), (77, 76, 35, 34), (34, 43, 42, 33), (43, 52, 51, 42), (52, 61, 60, 51), (61, 70, 69, 60), (70, 22, 23, 69), (85, 79, 80, 84), (35, 44, 43, 34), (44, 53, 52, 43), (53, 62, 61, 52), (62, 71, 70, 61), (71, 21, 22, 70), (78, 77, 34, 33), (36, 45, 44, 35), (45, 54, 53, 44), (54, 63, 62, 53), (63, 72, 71, 62), (72, 20, 21, 71), (9, 37, 36, 8), (37, 46, 45, 36), (46, 55, 54, 45), (55, 64, 63, 54), (64, 73, 72, 63), (73, 19, 20, 72), (10, 38, 37, 9), (38, 47, 46, 37), (47, 56, 55, 46), (56, 65, 64, 55), (65, 74, 73, 64), (74, 18, 19, 73), (11, 12, 38, 10), (12, 13, 47, 38), (13, 14, 56, 47), (14, 15, 65, 56), (15, 16, 74, 65), (16, 17, 18, 74), (75, 76, 77, 85), (79, 78, 33, 32, 6), (84, 80, 82, 83), (7, 84, 83, 81), (75, 85, 84, 7), (85, 77, 78, 79)])
me_circle_002.polygons.foreach_set('use_smooth', [True] * 66)
_uv = me_circle_002.uv_layers.new(name='UVMap')
_uv.uv.foreach_set('vector', [0.0, 0.0, 0.0, 0.0, 0.0, 0.0, 0.0, 0.0, 0.0, 0.0, 0.0, 0.0, 0.0, 0.0, 0.0, 0.0, 0.0, 0.0, 0.0, 0.0, 0.0, 0.0, 0.0, 0.0, 0.0, 0.0, 0.0, 0.0, 0.0, 0.0, 0.0, 0.0, 0.0, 0.0, 0.0, 0.0, 0.0, 0.0, 0.0, 0.0, 0.0, 0.0, 0.0, 0.0, 0.0, 0.0, 0.0, 0.0, 0.0, 0.0, 0.0, 0.0, 0.0, 0.0, 0.0, 0.0, 0.0, 0.0, 0.0, 0.0, 0.0, 0.0, 0.0, 0.0, 0.0, 0.0, 0.0, 0.0, 0.0, 0.0, 0.0, 0.0, 0.0, 0.0, 0.0, 0.0, 0.0, 0.0, 0.0, 0.0, 0.0, 0.0, 0.0, 0.0, 0.0, 0.0, 0.0, 0.0, 0.0, 0.0, 0.0, 0.0, 0.0, 0.0, 0.0, 0.0, 0.0, 0.0, 0.0, 0.0, 0.0, 0.0, 0.0, 0.0, 0.0, 0.0, 0.0, 0.0, 0.0, 0.0, 0.0, 0.0, 0.0, 0.0, 0.0, 0.0, 0.0, 0.0, 0.0, 0.0, 0.0, 0.0, 0.0, 0.0, 0.0, 0.0, 0.0, 0.0, 0.0, 0.0, 0.0, 0.0, 0.0, 0.0, 0.0, 0.0, 0.0, 0.0, 0.0, 0.0, 0.0, 0.0, 0.0, 0.0, 0.0, 0.0, 0.0, 0.0, 0.0, 0.0, 0.0, 0.0, 0.0, 0.0, 0.0, 0.0, 0.0, 0.0, 0.0, 0.0, 0.0, 0.0, 0.0, 0.0, 0.0, 0.0, 0.0, 0.0, 0.0, 0.0, 0.0, 0.0, 0.0, 0.0, 0.0, 0.0, 0.0, 0.0, 0.0, 0.0, 0.0, 0.0, 0.0, 0.0, 0.0, 0.0, 0.0, 0.0, 0.0, 0.0, 0.0, 0.0, 0.0, 0.0, 0.0, 0.0, 0.0, 0.0, 0.0, 0.0, 0.0, 0.0, 0.0, 0.0, 0.0, 0.0, 0.0, 0.0, 0.0, 0.0, 0.0, 0.0, 0.0, 0.0, 0.0, 0.0, 0.0, 0.0, 0.0, 0.0, 0.0, 0.0, 0.0, 0.0, 0.0, 0.0, 0.0, 0.0, 0.0, 0.0, 0.0, 0.0, 0.0, 0.0, 0.0, 0.0, 0.0, 0.0, 0.0, 0.0, 0.0, 0.0, 0.0, 0.0, 0.0, 0.0, 0.0, 0.0, 0.0, 0.0, 0.0, 0.0, 0.0, 0.0, 0.0, 0.0, 0.0, 0.0, 0.0, 0.0, 0.0, 0.0, 0.0, 0.0, 0.0, 0.0, 0.0, 0.0, 0.0, 0.0, 0.0, 0.0, 0.0, 0.0, 0.0, 0.0, 0.0, 0.0, 0.0, 0.0, 0.0, 0.0, 0.0, 0.0, 0.0, 0.0, 0.0, 0.0, 0.0, 0.0, 0.0, 0.0, 0.0, 0.0, 0.0, 0.0, 0.0, 0.0, 0.0, 0.0, 0.0, 0.0, 0.0, 0.0, 0.0, 0.0, 0.0, 0.0, 0.0, 0.0, 0.0, 0.0, 0.0, 0.0, 0.0, 0.0, 0.0, 0.0, 0.0, 0.0, 0.0, 0.0, 0.0, 0.0, 0.0, 0.0, 0.0, 0.0, 0.0, 0.0, 0.0, 0.0, 0.0, 0.0, 0.0, 0.0, 0.0, 0.0, 0.0, 0.0, 0.0, 0.0, 0.0, 0.0, 0.0, 0.0, 0.0, 0.0, 0.0, 0.0, 0.0, 0.0, 0.0, 0.0, 0.0, 0.0, 0.0, 0.0, 0.0, 0.0, 0.0, 0.0, 0.0, 0.0, 0.0, 0.0, 0.0, 0.0, 0.0, 0.0, 0.0, 0.0, 0.0, 0.0, 0.0, 0.0, 0.0, 0.0, 0.0, 0.0, 0.0, 0.0, 0.0, 0.0, 0.0, 0.0, 0.0, 0.0, 0.0, 0.0, 0.0, 0.0, 0.0, 0.0, 0.0, 0.0, 0.0, 0.0, 0.0, 0.0, 0.0, 0.0, 0.0, 0.0, 0.0, 0.0, 0.0, 0.0, 0.0, 0.0, 0.0, 0.0, 0.0, 0.0, 0.0, 0.0, 0.0, 0.0, 0.0, 0.0, 0.0, 0.0, 0.0, 0.0, 0.0, 0.0, 0.0, 0.0, 0.0, 0.0, 0.0, 0.0, 0.0, 0.0, 0.0, 0.0, 0.0, 0.0, 0.0, 0.0, 0.0, 0.0, 0.0, 0.0, 0.0, 0.0, 0.0, 0.0, 0.0, 0.0, 0.0, 0.0, 0.0, 0.0, 0.0, 0.0, 0.0, 0.0, 0.0, 0.0, 0.0, 0.0, 0.0, 0.0, 0.0, 0.0, 0.0, 0.0, 0.0, 0.0, 0.0, 0.0, 0.0, 0.0, 0.0, 0.0, 0.0, 0.0, 0.0, 0.0, 0.0, 0.0, 0.0, 0.0, 0.0, 0.0, 0.0, 0.0, 0.0, 0.0, 0.0, 0.0, 0.0, 0.0, 0.0, 0.0, 0.0, 0.0, 0.0, 0.0, 0.0, 0.0, 0.0, 0.0, 0.0, 0.0, 0.0, 0.0, 0.0, 0.0, 0.0, 0.0, 0.0, 0.0, 0.0, 0.0, 0.0, 0.0, 0.0, 0.0, 0.0, 0.0, 0.0, 0.0, 0.0, 0.0, 0.0, 0.0, 0.0, 0.0, 0.0, 0.0])
me_circle_002.materials.append(mat_material_004)
me_circle_002.use_remesh_fix_poles = True
me_circle_002.use_remesh_preserve_attributes = False
me_circle_002.use_mirror_vertex_groups = False
me_circle_002.update()

# ---- curves / text
txt_text = bpy.data.curves.new('Text', 'FONT')
txt_text.dimensions = '2D'
txt_text.body = 'gummy bear'
txt_text.materials.append(mat_material)
txt_text.use_path_clamp = True

# ---- objects
ob_cube = bpy.data.objects.new('Cube', me_cube_001)
ob_cube_001 = bpy.data.objects.new('Cube.001', me_cube_002)
ob_beziercurve = bpy.data.objects.new('BezierCurve', me_beziercurve)
ob_circle_001 = bpy.data.objects.new('Circle.001', me_circle_008)
ob_circle_002 = bpy.data.objects.new('Circle.002', me_circle_008)
ob_circle_003 = bpy.data.objects.new('Circle.003', me_circle_008)
ob_circle_004 = bpy.data.objects.new('Circle.004', me_circle_008)
ob_circle_005 = bpy.data.objects.new('Circle.005', me_circle_008)
ob_circle_006 = bpy.data.objects.new('Circle.006', me_circle_008)
ob_circle_007 = bpy.data.objects.new('Circle.007', me_circle_008)
ob_circle_008 = bpy.data.objects.new('Circle.008', me_circle_001)
ob_circle_009 = bpy.data.objects.new('Circle.009', me_circle_001)
ob_circle_010 = bpy.data.objects.new('Circle.010', me_circle_008)
ob_circle_011 = bpy.data.objects.new('Circle.011', me_circle_002)
ob_text = bpy.data.objects.new('Text', txt_text)

# ---- transforms, parenting, visibility, modifiers, constraints
ob_cube.location = (0.0, -4.452, 0.0)
ob_cube.lineart.crease_threshold = 0.0
_m = ob_cube.modifiers.new('Subdivision', 'SUBSURF')
_m.uv_smooth = 'PRESERVE_CORNERS'
_m.levels = 2
_m.render_levels = 3
ob_cube_001.location = (0.0, -0.3267, 2.345)
ob_cube_001.scale = (0.08523, 3.673, 2.242)
ob_cube_001.lineart.crease_threshold = 0.0
ob_beziercurve.location = (0.1654, -4.528, 3.337)
ob_beziercurve.rotation_euler = (0.0, -0.0, -5.786)
ob_beziercurve.scale = (0.1016, 0.1016, 0.1016)
ob_beziercurve.lineart.crease_threshold = 0.0
_m = ob_beziercurve.modifiers.new('Skin', 'SKIN')
_m.use_smooth_shade = True
ob_circle_001.location = (-0.07504, 3.841, 1.201)
ob_circle_001.rotation_euler = (0.0, -1.403, -16.31)
ob_circle_001.scale = (0.2511, 0.0988, 0.1016)
ob_circle_001.lineart.crease_threshold = 0.0
ob_circle_002.location = (-0.1498, 4.047, 1.088)
ob_circle_002.rotation_euler = (0.7872, -0.9066, -17.05)
ob_circle_002.scale = (0.2511, 0.0988, 0.1016)
ob_circle_002.lineart.crease_threshold = 0.0
ob_circle_003.location = (-0.4872, -5.064, 2.489)
ob_circle_003.rotation_euler = (-2.12, -0.382, -14.29)
ob_circle_003.scale = (0.08241, 0.03243, 0.03335)
ob_circle_003.lineart.crease_threshold = 0.0
ob_circle_004.location = (-0.5117, -5.009, 2.543)
ob_circle_004.rotation_euler = (-1.988, -0.9296, -14.37)
ob_circle_004.scale = (0.08241, 0.03243, 0.03335)
ob_circle_004.lineart.crease_threshold = 0.0
ob_circle_005.location = (0.124, -4.664, 2.865)
ob_circle_005.rotation_euler = (-2.12, -0.382, -14.29)
ob_circle_005.scale = (0.08241, 0.03243, 0.03335)
ob_circle_005.lineart.crease_threshold = 0.0
ob_circle_006.location = (-0.45, -4.537, 4.808)
ob_circle_006.rotation_euler = (-1.512, -0.79, -14.73)
ob_circle_006.scale = (0.08241, 0.03243, 0.03335)
ob_circle_006.lineart.crease_threshold = 0.0
ob_circle_007.location = (0.1064, -4.378, 4.233)
ob_circle_007.rotation_euler = (0.05947, -0.7761, -16.47)
ob_circle_007.scale = (0.08241, 0.03243, 0.03335)
ob_circle_007.lineart.crease_threshold = 0.0
ob_circle_008.location = (0.2195, -4.255, 5.589)
ob_circle_008.rotation_euler = (-1.988, -0.9296, -14.37)
ob_circle_008.scale = (0.08241, 0.03243, 0.03335)
ob_circle_008.lineart.crease_threshold = 0.0
ob_circle_009.location = (0.2195, -4.145, 5.599)
ob_circle_009.rotation_euler = (-3.027, -1.754, -13.28)
ob_circle_009.scale = (0.08241, 0.03243, 0.03335)
ob_circle_009.lineart.crease_threshold = 0.0
ob_circle_010.location = (-0.3523, -4.297, 2.075)
ob_circle_010.rotation_euler = (0.4242, -0.9653, -16.75)
ob_circle_010.scale = (0.08241, 0.03243, 0.03335)
ob_circle_010.lineart.crease_threshold = 0.0
ob_circle_011.location = (0.1475, -4.635, 4.155)
ob_circle_011.rotation_euler = (-1.654, -0.1827, -14.39)
ob_circle_011.scale = (0.08241, 0.03243, 0.03335)
ob_circle_011.lineart.crease_threshold = 0.0
ob_text.location = (-0.1071, 0.03145, 0.7009)
ob_text.rotation_euler = (1.571, -0.0, -1.571)
ob_text.scale = (0.07694, 0.07694, 0.07694)
ob_text.lineart.crease_threshold = 0.0

# ---- collection membership
col_collection.objects.link(ob_cube)
col_collection.objects.link(ob_cube_001)
col_collection.objects.link(ob_beziercurve)
col_collection.objects.link(ob_circle_001)
col_collection.objects.link(ob_circle_002)
col_collection.objects.link(ob_circle_003)
col_collection.objects.link(ob_circle_004)
col_collection.objects.link(ob_circle_005)
col_collection.objects.link(ob_circle_006)
col_collection.objects.link(ob_circle_007)
col_collection.objects.link(ob_circle_008)
col_collection.objects.link(ob_circle_009)
col_collection.objects.link(ob_circle_010)
col_collection.objects.link(ob_circle_011)
col_collection.objects.link(ob_text)

# ---- scene / render settings (as saved in the file)
scene.frame_start = 1; scene.frame_end = 250; scene.frame_set(207)
scene.render.engine = 'BLENDER_EEVEE_NEXT'
scene.cycles.use_denoising = False
scene.cycles.samples = 128
scene.cycles.sampling_pattern = 'TABULATED_SOBOL'
scene.cycles.use_adaptive_sampling = False
scene.cycles.use_light_tree = False
scene.view_settings.view_transform = 'Filmic'
bpy.context.view_layer.update()

# ---- added for rendering (the .blend has no active camera and no usable light): camera, sun
cam_auto = bpy.data.cameras.new('AutoCamera')
cam_auto.lens = 50.0
cam_auto.sensor_width = 36.0
cam_auto.clip_end = 1000.0
ob_auto_camera = bpy.data.objects.new('AutoCamera', cam_auto)
scene.collection.objects.link(ob_auto_camera)
ob_auto_camera.location = (11.2952, -13.873, 11.5068)
ob_auto_camera.rotation_euler = (1.09748, -7.21219e-08, 0.694738)
scene.camera = ob_auto_camera
light_auto_sun = bpy.data.lights.new('AutoSun', 'SUN')
light_auto_sun.energy = 3.0
light_auto_sun.angle = 0.0523599
ob_auto_sun = bpy.data.objects.new('AutoSun', light_auto_sun)
scene.collection.objects.link(ob_auto_sun)
ob_auto_sun.rotation_euler = (0.872665, 0.174533, 0.523599)
bpy.context.view_layer.update()
